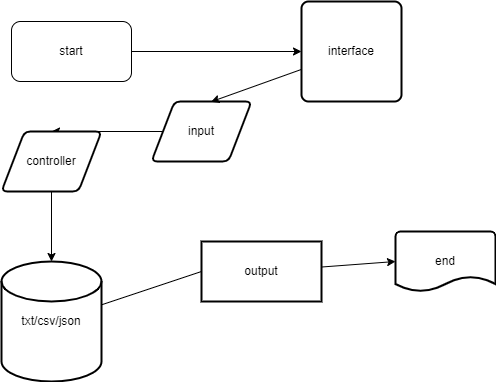

The diagram above was exported from draw.io. Its source (the exported page's mxGraphModel, read from the mxfile embedded in the PNG):
<mxGraphModel dx="665" dy="202" grid="1" gridSize="10" guides="1" tooltips="1" connect="1" arrows="1" fold="1" page="1" pageScale="1" pageWidth="827" pageHeight="1169" math="0" shadow="0">
  <root>
    <mxCell id="0" />
    <mxCell id="1" parent="0" />
    <mxCell id="14" style="edgeStyle=none;html=1;entryX=0;entryY=0.5;entryDx=0;entryDy=0;entryPerimeter=0;startArrow=none;" edge="1" parent="1" source="15" target="5">
      <mxGeometry relative="1" as="geometry" />
    </mxCell>
    <mxCell id="2" value="txt/csv/json" style="strokeWidth=2;html=1;shape=mxgraph.flowchart.database;whiteSpace=wrap;" vertex="1" parent="1">
      <mxGeometry x="20" y="270" width="100" height="120" as="geometry" />
    </mxCell>
    <mxCell id="23" style="edgeStyle=none;html=1;entryX=0;entryY=0.5;entryDx=0;entryDy=0;" edge="1" parent="1" source="3" target="18">
      <mxGeometry relative="1" as="geometry" />
    </mxCell>
    <mxCell id="3" value="start&lt;br&gt;" style="rounded=1;whiteSpace=wrap;html=1;" vertex="1" parent="1">
      <mxGeometry x="30" y="30" width="120" height="60" as="geometry" />
    </mxCell>
    <mxCell id="5" value="end" style="strokeWidth=2;html=1;shape=mxgraph.flowchart.document2;whiteSpace=wrap;size=0.25;" vertex="1" parent="1">
      <mxGeometry x="414" y="240" width="100" height="60" as="geometry" />
    </mxCell>
    <mxCell id="25" style="edgeStyle=none;html=1;entryX=0.5;entryY=0;entryDx=0;entryDy=0;" edge="1" parent="1" source="6" target="24">
      <mxGeometry relative="1" as="geometry" />
    </mxCell>
    <mxCell id="6" value="input" style="shape=parallelogram;html=1;strokeWidth=2;perimeter=parallelogramPerimeter;whiteSpace=wrap;rounded=1;arcSize=12;size=0.23;" vertex="1" parent="1">
      <mxGeometry x="170" y="110" width="100" height="60" as="geometry" />
    </mxCell>
    <mxCell id="15" value="output" style="whiteSpace=wrap;html=1;strokeWidth=2;" vertex="1" parent="1">
      <mxGeometry x="220" y="250" width="120" height="60" as="geometry" />
    </mxCell>
    <mxCell id="17" value="" style="edgeStyle=none;html=1;entryX=0;entryY=0.5;entryDx=0;entryDy=0;entryPerimeter=0;endArrow=none;" edge="1" parent="1" source="2" target="15">
      <mxGeometry relative="1" as="geometry">
        <mxPoint x="260" y="338.2758620689656" as="sourcePoint" />
        <mxPoint x="500" y="330" as="targetPoint" />
      </mxGeometry>
    </mxCell>
    <mxCell id="19" style="edgeStyle=none;html=1;entryX=0.595;entryY=0.005;entryDx=0;entryDy=0;entryPerimeter=0;" edge="1" parent="1" source="18" target="6">
      <mxGeometry relative="1" as="geometry" />
    </mxCell>
    <mxCell id="18" value="interface" style="rounded=1;whiteSpace=wrap;html=1;absoluteArcSize=1;arcSize=14;strokeWidth=2;" vertex="1" parent="1">
      <mxGeometry x="320" y="10" width="100" height="100" as="geometry" />
    </mxCell>
    <mxCell id="28" style="edgeStyle=none;html=1;entryX=0.5;entryY=0;entryDx=0;entryDy=0;entryPerimeter=0;" edge="1" parent="1" source="24" target="2">
      <mxGeometry relative="1" as="geometry" />
    </mxCell>
    <mxCell id="24" value="controller" style="shape=parallelogram;html=1;strokeWidth=2;perimeter=parallelogramPerimeter;whiteSpace=wrap;rounded=1;arcSize=12;size=0.23;" vertex="1" parent="1">
      <mxGeometry x="20" y="140" width="100" height="60" as="geometry" />
    </mxCell>
  </root>
</mxGraphModel>